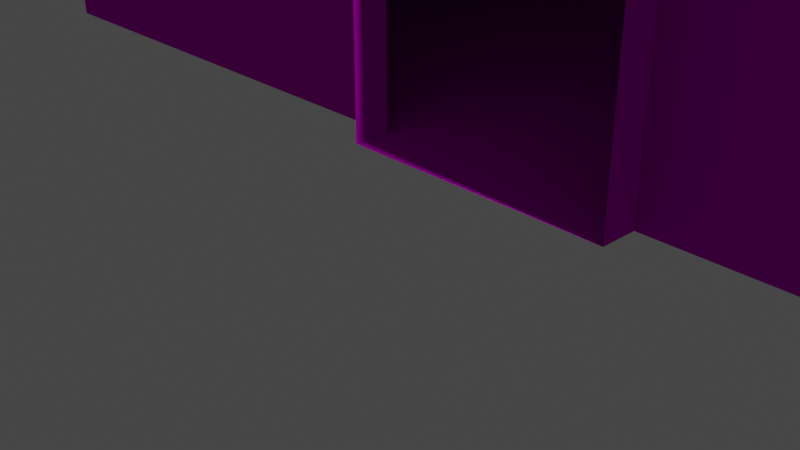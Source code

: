 # Source: corner.blend  (saved by Blender 2.82.7; exported with 4.5.12 LTS)
import bpy
from mathutils import Matrix  # noqa: F401  (used for matrix-valued properties, if any)

bpy.ops.wm.read_factory_settings(use_empty=True)
scene = bpy.context.scene
scene.name = 'Scene'

# ---- collections
col_collection = bpy.data.collections.new('Collection'); scene.collection.children.link(col_collection)

# ---- images (referenced by path relative to the original .blend; pixels are not part of the script)
import os
ASSET_DIR = os.environ.get("B2B_ASSET_DIR", "")  # directory of the original .blend (textures are referenced by path, not embedded)
HERE = os.path.dirname(os.path.abspath(__file__))  # packed textures are extracted next to this script under _unpacked/

def load_image(name, relpath, width, height, colorspace="sRGB"):
    """Load a texture the original file referenced (path relative to the .blend, or extracted next to this script)."""
    p = next((c for c in (os.path.join(HERE, relpath), os.path.join(ASSET_DIR, relpath)) if relpath and os.path.exists(c)), "")
    if p:
        img = bpy.data.images.load(p, check_existing=True)
        img.name = name
    else:  # same state as the original file: an image datablock whose file is absent (Cycles renders it pink)
        img = bpy.data.images.new(name, width, height)
        img.source = "FILE"
        img.filepath = "//" + (relpath or name)
    img.colorspace_settings.name = colorspace
    return img
img_texturescom_tiles_subway_1k_normal_png = load_image('TexturesCom_Tiles_Subway_1K_normal.png', 'TexturesCom_Tiles_Subway_1K_normal.png', 1024, 1024, 'Non-Color')
img_texturescom_tiles_subway_1k_albedo_png = load_image('TexturesCom_Tiles_Subway_1K_albedo.png', 'TexturesCom_Tiles_Subway_1K_albedo.png', 1024, 1024, 'sRGB')
img_texturescom_tiles_subway_1k_roughness_png = load_image('TexturesCom_Tiles_Subway_1K_roughness.png', 'TexturesCom_Tiles_Subway_1K_roughness.png', 1024, 1024, 'Non-Color')

# ---- materials (node trees are filled in below, after node groups)
mat_material_001 = bpy.data.materials.new('Material.001')
mat_material_001.use_transparent_shadow = False
mat_material_001.diffuse_color = (0.64, 0.64, 0.64, 1.0)
mat_material_001.roughness = 0.474
mat_material_001.specular_intensity = 0.4

# ---- material node trees
mat_material_001.use_nodes = True; mat_material_001.node_tree.nodes.clear()
_N = mat_material_001.node_tree.nodes; _L = mat_material_001.node_tree.links
n0 = _N.new('ShaderNodeOutputMaterial'); n0.name = 'Material Output'; n0.location = (300, 300)
n1 = _N.new('ShaderNodeBsdfPrincipled'); n1.name = 'Principled BSDF'; n1.location = (10, 300)
n1.distribution = 'GGX'
n1.subsurface_method = 'BURLEY'
n1.inputs[2].default_value = 0.474
n1.inputs[3].default_value = 1.0
n1.inputs[27].default_value = (0.0, 0.0, 0.0, 1.0)
n1.inputs[28].default_value = 1.0
n2 = _N.new('ShaderNodeNormalMap'); n2.name = 'Normal Map'; n2.location = (-300, -300)
n2.label = 'Normal/Map'
n3 = _N.new('ShaderNodeTexImage'); n3.name = 'Image Texture'; n3.location = (-600, -900)
n3.image = img_texturescom_tiles_subway_1k_normal_png
n4 = _N.new('ShaderNodeTexImage'); n4.name = 'Image Texture.001'; n4.location = (-300, 600)
n4.image = img_texturescom_tiles_subway_1k_albedo_png
n5 = _N.new('ShaderNodeTexImage'); n5.name = 'Image Texture.002'; n5.location = (-300, 300)
n5.image = img_texturescom_tiles_subway_1k_roughness_png
_L.new(n1.outputs[0], n0.inputs[0])
_L.new(n2.outputs[0], n1.inputs[5])
_L.new(n3.outputs[0], n2.inputs[1])
_L.new(n4.outputs[0], n1.inputs[0])
_L.new(n5.outputs[0], n1.inputs[13])
n0.is_active_output = True

# ---- world
world_world = bpy.data.worlds.new('World'); scene.world = world_world
world_world.use_nodes = True; world_world.node_tree.nodes.clear()
_N = world_world.node_tree.nodes; _L = world_world.node_tree.links
n0 = _N.new('ShaderNodeOutputWorld'); n0.name = 'World Output'; n0.location = (300, 300)
n1 = _N.new('ShaderNodeBackground'); n1.name = 'Background'; n1.location = (10, 300)
n1.inputs[0].default_value = (0.05088, 0.05088, 0.05088, 1.0)
_L.new(n1.outputs[0], n0.inputs[0])
n0.is_active_output = True
world_world.color = (0.05088, 0.05088, 0.05088)
world_world.use_sun_shadow = False
world_world.sun_shadow_jitter_overblur = 0.0

# ---- cameras
cam_camera = bpy.data.cameras.new('Camera')
cam_camera.clip_end = 100.0
cam_camera.ortho_scale = 7.314

# ---- lights
light_light = bpy.data.lights.new('Light', 'POINT')
light_light.transmission_factor = 0.0
light_light.energy = 1000.0
light_light.shadow_soft_size = 0.1
light_light.shadow_maximum_resolution = 0.006
light_light.use_absolute_resolution = True

# ---- meshes
me_cube_002_room1 = bpy.data.meshes.new('Cube.002_Room1')
me_cube_002_room1.from_pydata([(1.8, 4.202, -1.5), (1.8, 0.00193, -1.0), (1.8, 4.202, -1.0), (-1.8, 4.202, -1.5), (-1.8, 4.202, -1.0), (1.8, 0.00193, -1.5), (-1.8, 0.00193, -1.0), (-1.8, 0.00193, -1.5), (-1.8, 0.00193, -13.5), (9.0, 0.00193, -1.5), (-9.0, 4.202, -1.5), (-1.8, 4.702, -1.5), (9.0, 4.202, -1.5), (1.8, 4.702, -1.5), (1.8, 0.00193, -13.5), (-9.0, 0.00193, -1.5), (-9.0, 4.702, -1.5), (-9.0, 4.202, -13.5), (-9.0, 4.702, -13.5), (-1.8, 4.702, -13.5), (1.8, 4.702, -13.5), (-1.8, 4.202, -13.5), (1.8, 4.202, -13.5), (-9.0, 0.00193, -13.5), (9.0, 0.001929, -9.3), (9.0, 0.00193, -5.7), (9.0, 4.202, -13.5), (9.0, 4.702, -13.5), (9.0, 4.702, -1.5), (9.0, 4.702, -9.3), (9.0, 4.702, -5.7), (9.0, 4.202, -9.3), (9.5, 0.001929, -9.3), (9.5, 4.202, -9.3), (9.0, 4.202, -5.7), (9.5, 4.202, -5.7), (9.5, 0.00193, -5.7), (9.0, 0.001929, -13.5)], [], [(0, 1, 2), (3, 2, 4), (5, 6, 1), (7, 4, 6), (5, 8, 7), (0, 9, 5), (7, 10, 3), (10, 11, 3), (0, 28, 12), (3, 13, 0), (5, 37, 14), (8, 15, 7), (16, 17, 18), (16, 19, 11), (13, 27, 28), (11, 20, 13), (21, 23, 8), (14, 26, 22), (26, 20, 22), (21, 18, 17), (22, 19, 21), (10, 23, 17), (0, 5, 1), (3, 0, 2), (5, 7, 6), (7, 3, 4), (5, 14, 8), (0, 12, 9), (7, 15, 10), (10, 16, 11), (0, 13, 28), (3, 11, 13), (5, 9, 37), (8, 23, 15), (16, 10, 17), (16, 18, 19), (13, 20, 27), (11, 19, 20), (8, 22, 21), (21, 17, 23), (14, 37, 26), (26, 27, 20), (21, 19, 18), (22, 20, 19), (10, 15, 23), (31, 32, 33), (34, 33, 35), (24, 36, 32), (25, 35, 36), (31, 37, 24), (25, 12, 34), (12, 30, 34), (31, 27, 26), (34, 29, 31), (31, 24, 32), (34, 31, 33), (24, 25, 36), (25, 34, 35), (31, 26, 37), (25, 9, 12), (12, 28, 30), (31, 29, 27), (34, 30, 29), (8, 14, 22)])
me_cube_002_room1.polygons.foreach_set('use_smooth', [True] * 64)
_k = set([(0, 2), (0, 3), (0, 5), (1, 5), (3, 4), (3, 7), (5, 9), (6, 7), (7, 15), (8, 14), (8, 23), (9, 12), (9, 25), (9, 37), (10, 15), (10, 16), (11, 13), (11, 16), (12, 28), (13, 28), (14, 37), (15, 23), (16, 18), (17, 18), (17, 23), (18, 19), (19, 20), (20, 27), (24, 31), (24, 32), (24, 37), (25, 34), (25, 36), (26, 27), (26, 37), (27, 28), (27, 29), (28, 30), (29, 30), (31, 33), (31, 34), (34, 35)])
me_cube_002_room1.attributes.new('sharp_edge', 'BOOLEAN', 'EDGE').data.foreach_set('value', [ (min(e.vertices), max(e.vertices)) in _k for e in me_cube_002_room1.edges])
_uv = me_cube_002_room1.uv_layers.new(name='UVMap')
_uv.uv.foreach_set('vector', [8.099, -3.428, 7.932, -2.029, 7.932, -3.428, 6.899, -3.428, 8.099, -3.262, 6.899, -3.262, -5.899, -1.839, -7.099, -2.006, -5.899, -2.006, 6.899, -2.029, 7.066, -3.428, 7.066, -2.029, -5.899, -1.839, -7.099, 2.16, -7.099, -1.839, 8.099, -3.428, 10.5, -2.029, 8.099, -2.029, 6.899, -2.029, 4.499, -3.428, 6.899, -3.428, 4.499, -3.428, 6.899, -3.595, 6.899, -3.428, 8.099, -3.428, 10.5, -3.595, 10.5, -3.428, 6.899, -3.428, 8.099, -3.595, 8.099, -3.428, -5.899, -1.839, -3.499, 2.16, -5.899, 2.16, -7.099, 2.16, -9.498, -1.839, -7.099, -1.839, 4.499, -3.595, 0.5, -3.428, 0.5, -3.595, 0.5031, 3.974, -3.496, 1.574, 0.5031, 1.574, 0.5031, 0.3742, -3.496, -2.025, 0.5031, -2.025, 0.5031, 1.574, -3.496, 0.3742, 0.5031, 0.3742, 1.752, -0.5128, 4.152, 0.8871, 1.752, 0.8871, 0.5523, 0.8871, -1.847, -0.5127, 0.5523, -0.5128, -1.847, -0.5127, 0.5523, -0.6794, 0.5523, -0.5128, 1.752, -0.5128, 4.152, -0.6794, 4.152, -0.5128, 0.5523, -0.5128, 1.752, -0.6794, 1.752, -0.5128, 4.499, -3.428, 0.5, -2.029, 0.5, -3.428, 8.099, -3.428, 8.099, -2.029, 7.932, -2.029, 6.899, -3.428, 8.099, -3.428, 8.099, -3.262, -5.899, -1.839, -7.099, -1.839, -7.099, -2.006, 6.899, -2.029, 6.899, -3.428, 7.066, -3.428, -5.899, -1.839, -5.899, 2.16, -7.099, 2.16, 8.099, -3.428, 10.5, -3.428, 10.5, -2.029, 6.899, -2.029, 4.499, -2.029, 4.499, -3.428, 4.499, -3.428, 4.499, -3.595, 6.899, -3.595, 8.099, -3.428, 8.099, -3.595, 10.5, -3.595, 6.899, -3.428, 6.899, -3.595, 8.099, -3.595, -5.899, -1.839, -3.499, -1.839, -3.499, 2.16, -7.099, 2.16, -9.498, 2.16, -9.498, -1.839, 4.499, -3.595, 4.499, -3.428, 0.5, -3.428, 0.5031, 3.974, -3.496, 3.974, -3.496, 1.574, 0.5031, 0.3742, -3.496, 0.3742, -3.496, -2.025, 0.5031, 1.574, -3.496, 1.574, -3.496, 0.3742, 1.752, 0.8871, 0.5523, -0.5128, 1.752, -0.5128, 1.752, -0.5128, 4.152, -0.5128, 4.152, 0.8871, 0.5523, 0.8871, -1.847, 0.8871, -1.847, -0.5127, -1.847, -0.5127, -1.847, -0.6794, 0.5523, -0.6794, 1.752, -0.5128, 1.752, -0.6794, 4.152, -0.6794, 0.5523, -0.5128, 0.5523, -0.6794, 1.752, -0.6794, 4.499, -3.428, 4.499, -2.029, 0.5, -2.029, -1.9, -3.428, -2.066, -2.029, -2.066, -3.428, -3.099, -3.428, -1.9, -3.262, -3.099, -3.262, -7.099, 2.16, -5.899, 2.327, -7.099, 2.327, -3.099, -2.029, -2.933, -3.428, -2.933, -2.029, -0.1295, 0.6791, -1.532, -0.7229, -0.1295, -0.7229, 1.072, -0.7229, 2.474, 0.6791, 1.072, 0.6791, 2.474, 0.6791, 1.072, 0.846, 1.072, 0.6791, -0.1295, 0.6791, -1.532, 0.846, -1.532, 0.6791, 1.072, 0.6791, -0.1295, 0.846, -0.1295, 0.6791, -1.9, -3.428, -1.9, -2.029, -2.066, -2.029, -3.099, -3.428, -1.9, -3.428, -1.9, -3.262, -7.099, 2.16, -5.899, 2.16, -5.899, 2.327, -3.099, -2.029, -3.099, -3.428, -2.933, -3.428, -0.1295, 0.6791, -1.532, 0.6791, -1.532, -0.7229, 1.072, -0.7229, 2.474, -0.7229, 2.474, 0.6791, 2.474, 0.6791, 2.474, 0.846, 1.072, 0.846, -0.1295, 0.6791, -0.1295, 0.846, -1.532, 0.846, 1.072, 0.6791, 1.072, 0.846, -0.1295, 0.846, 1.752, 0.8871, 0.5523, 0.8871, 0.5523, -0.5128])
me_cube_002_room1.materials.append(mat_material_001)
me_cube_002_room1.use_remesh_fix_poles = True
me_cube_002_room1.use_remesh_preserve_attributes = False
me_cube_002_room1.use_mirror_vertex_groups = False
me_cube_002_room1.update()
me_cube_002_room1.normals_split_custom_set([tuple(v) for v in zip(*[iter([-1.0, 0.0, 0.0, -1.0, 0.0, 0.0, -1.0, 0.0, 0.0, 0.0, -1.0, 0.0, 0.0, -1.0, 0.0, 0.0, -1.0, 0.0, 2.222e-08, 1.0, -2.542e-08, 0.0, 1.0, 0.0, 0.0, 1.0, 0.0, 1.0, 0.0, 0.0, 1.0, 0.0, 0.0, 1.0, 0.0, 0.0, 2.222e-08, 1.0, -2.542e-08, 0.0, 1.0, 0.0, 0.0, 1.0, 0.0, 0.0, 0.0, -1.0, 0.0, 0.0, -1.0, 0.0, 0.0, -1.0, 0.0, 0.0, -1.0, 0.0, 0.0, -1.0, 0.0, 0.0, -1.0, 0.0, 0.0, -1.0, 0.0, 0.0, -1.0, 0.0, 0.0, -1.0, 0.0, 0.0, -1.0, 0.0, 0.0, -1.0, 0.0, 0.0, -1.0, 0.0, 0.0, -1.0, 0.0, 0.0, -1.0, 0.0, 0.0, -1.0, 2.222e-08, 1.0, -2.542e-08, 1.271e-07, 1.0, -3.999e-08, 9.687e-08, 1.0, 0.0, 0.0, 1.0, 0.0, 0.0, 1.0, 0.0, 0.0, 1.0, 0.0, 1.0, 0.0, 0.0, 1.0, 0.0, 0.0, 1.0, 0.0, 0.0, 0.0, -1.0, 0.0, 0.0, -1.0, 0.0, 0.0, -1.0, 0.0, -1.246e-08, -1.0, 5.792e-08, -1.075e-07, -1.0, 6.076e-08, 6.623e-08, -1.0, 1.766e-07, 0.0, -1.0, 0.0, -9.934e-08, -1.0, 0.0, -1.246e-08, -1.0, 5.792e-08, 4.533e-08, 0.0, 1.0, 3.35e-07, 0.0, 1.0, 0.0, 0.0, 1.0, -1.209e-07, -5.056e-15, 1.0, -1.868e-07, -9.982e-15, 1.0, -5.913e-08, 0.0, 1.0, -1.868e-07, -9.982e-15, 1.0, -2.922e-09, 0.0, 1.0, -5.913e-08, 0.0, 1.0, 4.533e-08, 0.0, 1.0, 2.532e-07, 0.0, 1.0, 3.847e-07, 0.0, 1.0, -5.913e-08, 0.0, 1.0, 0.0, 0.0, 1.0, 4.533e-08, 0.0, 1.0, 1.0, 0.0, 0.0, 1.0, 0.0, 0.0, 1.0, 0.0, 0.0, -1.0, 0.0, 0.0, -1.0, 0.0, 0.0, -1.0, 0.0, 0.0, 0.0, -1.0, 0.0, 0.0, -1.0, 0.0, 0.0, -1.0, 0.0, 2.222e-08, 1.0, -2.542e-08, 0.0, 1.0, 0.0, 0.0, 1.0, 0.0, 1.0, 0.0, 0.0, 1.0, 0.0, 0.0, 1.0, 0.0, 0.0, 2.222e-08, 1.0, -2.542e-08, 9.687e-08, 1.0, 0.0, 0.0, 1.0, 0.0, 0.0, 0.0, -1.0, 0.0, 0.0, -1.0, 0.0, 0.0, -1.0, 0.0, 0.0, -1.0, 0.0, 0.0, -1.0, 0.0, 0.0, -1.0, 0.0, 0.0, -1.0, 0.0, 0.0, -1.0, 0.0, 0.0, -1.0, 0.0, 0.0, -1.0, 0.0, 0.0, -1.0, 0.0, 0.0, -1.0, 0.0, 0.0, -1.0, 0.0, 0.0, -1.0, 0.0, 0.0, -1.0, 2.222e-08, 1.0, -2.542e-08, 0.0, 1.0, -1.162e-07, 1.271e-07, 1.0, -3.999e-08, 0.0, 1.0, 0.0, 0.0, 1.0, 0.0, 0.0, 1.0, 0.0, 1.0, 0.0, 0.0, 1.0, 0.0, 0.0, 1.0, 0.0, 0.0, 0.0, -1.0, 0.0, 0.0, -1.0, 0.0, 0.0, -1.0, 0.0, -1.246e-08, -1.0, 5.792e-08, -9.934e-08, -1.0, 0.0, -1.075e-07, -1.0, 6.076e-08, 0.0, -1.0, 0.0, 0.0, -1.0, 0.0, -9.934e-08, -1.0, 0.0, 0.0, 0.0, 1.0, -5.913e-08, 0.0, 1.0, 4.533e-08, 0.0, 1.0, 4.533e-08, 0.0, 1.0, 3.847e-07, 0.0, 1.0, 3.35e-07, 0.0, 1.0, -1.209e-07, -5.056e-15, 1.0, -2.523e-07, -3.008e-14, 1.0, -1.868e-07, -9.982e-15, 1.0, -1.868e-07, -9.982e-15, 1.0, -1.325e-07, 0.0, 1.0, -2.922e-09, 0.0, 1.0, 4.533e-08, 0.0, 1.0, 0.0, 0.0, 1.0, 2.532e-07, 0.0, 1.0, -5.913e-08, 0.0, 1.0, -2.922e-09, 0.0, 1.0, 0.0, 0.0, 1.0, 1.0, 0.0, 0.0, 1.0, 0.0, 0.0, 1.0, 0.0, 0.0, 0.0, 2.271e-07, 1.0, 0.0, 2.271e-07, 1.0, 0.0, 2.271e-07, 1.0, 8.377e-08, -1.0, 2.327e-08, 8.699e-07, -1.0, 2.416e-07, 0.0, -1.0, 0.0, 0.0, 1.0, -1.325e-07, 0.0, 1.0, -1.325e-07, 0.0, 1.0, -1.325e-07, 0.0, -2.271e-07, -1.0, 0.0, -2.271e-07, -1.0, 0.0, -2.271e-07, -1.0, -1.0, -7.209e-08, 1.135e-07, -1.0, -2.163e-07, 1.135e-07, -1.0, -4.325e-07, 0.0, -1.0, 0.0, 0.0, -1.0, 0.0, -1.05e-07, -1.0, 0.0, 0.0, -1.0, 0.0, -1.05e-07, -1.0, 0.0, -8.562e-09, -1.0, 0.0, 0.0, -1.0, -7.209e-08, 1.135e-07, -1.0, 0.0, 2.271e-07, -1.0, 0.0, 2.271e-07, -1.0, 0.0, 0.0, -1.0, 0.0, 1.135e-07, -1.0, -7.209e-08, 1.135e-07, 0.0, 2.271e-07, 1.0, 0.0, 2.271e-07, 1.0, 0.0, 2.271e-07, 1.0, 8.377e-08, -1.0, 2.327e-08, 9.537e-07, -1.0, 2.649e-07, 8.699e-07, -1.0, 2.416e-07, 0.0, 1.0, -1.325e-07, 0.0, 1.0, -1.325e-07, 0.0, 1.0, -1.325e-07, 0.0, -2.271e-07, -1.0, 0.0, -2.271e-07, -1.0, 0.0, -2.271e-07, -1.0, -1.0, -7.209e-08, 1.135e-07, -1.0, 0.0, 2.271e-07, -1.0, -2.163e-07, 1.135e-07, -1.0, 0.0, 0.0, -1.0, 0.0, 0.0, -1.0, 0.0, -1.05e-07, -1.0, 0.0, -1.05e-07, -1.0, 0.0, -2.271e-07, -1.0, 0.0, -8.562e-09, -1.0, -7.209e-08, 1.135e-07, -1.0, 0.0, 1.135e-07, -1.0, 0.0, 2.271e-07, -1.0, 0.0, 0.0, -1.0, 0.0, -8.562e-09, -1.0, 0.0, 1.135e-07, 0.0, 0.0, 1.0, -1.209e-07, -5.056e-15, 1.0, -5.913e-08, 0.0, 1.0])] * 3)])

# ---- objects
ob_light = bpy.data.objects.new('Light', light_light)
ob_camera = bpy.data.objects.new('Camera', cam_camera)
ob_cube_002_room1 = bpy.data.objects.new('Cube.002_Room1', me_cube_002_room1)

# ---- transforms, parenting, visibility, modifiers, constraints
ob_light.location = (4.076, 1.005, 5.904)
ob_light.rotation_euler = (0.6503, 0.05522, 1.866)
ob_light.lock_rotations_4d = False
ob_light.empty_display_type = 'ARROWS'
ob_light.color = (0.0, 0.0, 0.0, 0.0)
ob_light.lineart.crease_threshold = 0.0
ob_camera.location = (7.359, -6.926, 4.958)
ob_camera.rotation_euler = (1.109, 0.0, 0.8149)
ob_camera.lock_rotations_4d = False
ob_camera.empty_display_type = 'ARROWS'
ob_camera.color = (0.0, 0.0, 0.0, 0.0)
ob_camera.display_type = 'WIRE'
ob_camera.lineart.crease_threshold = 0.0
ob_cube_002_room1.location = (0.0, 0.0, 0.0)
ob_cube_002_room1.rotation_euler = (1.571, -0.0, 0.0)
ob_cube_002_room1.lineart.crease_threshold = 0.0

# ---- collection membership
col_collection.objects.link(ob_light)
col_collection.objects.link(ob_camera)
col_collection.objects.link(ob_cube_002_room1)

# ---- scene / render settings (as saved in the file)
scene.camera = ob_camera
scene.frame_start = 1; scene.frame_end = 250; scene.frame_set(1)
scene.render.engine = 'BLENDER_EEVEE_NEXT'
scene.cycles.use_denoising = False
scene.cycles.samples = 128
scene.cycles.sampling_pattern = 'TABULATED_SOBOL'
scene.cycles.use_adaptive_sampling = False
scene.cycles.use_light_tree = False
scene.view_settings.view_transform = 'Filmic'
bpy.context.view_layer.update()
